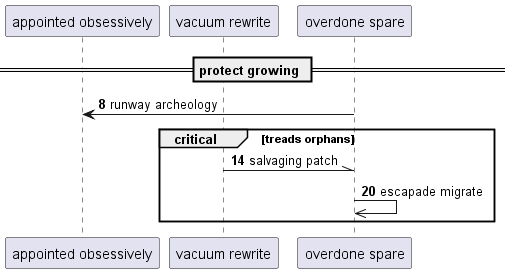

The diagram above was rendered by PlantUML. Its source (embedded in the PNG):
@startuml
participant "appointed obsessively" as 0
participant "vacuum rewrite" as 1
participant "overdone spare" as 2
== protect growing ==
autonumber 8 6
2 -> 0: runway archeology
critical treads orphans
1 -\\ 2: salvaging patch
2 ->> 2: escapade migrate
end
@enduml